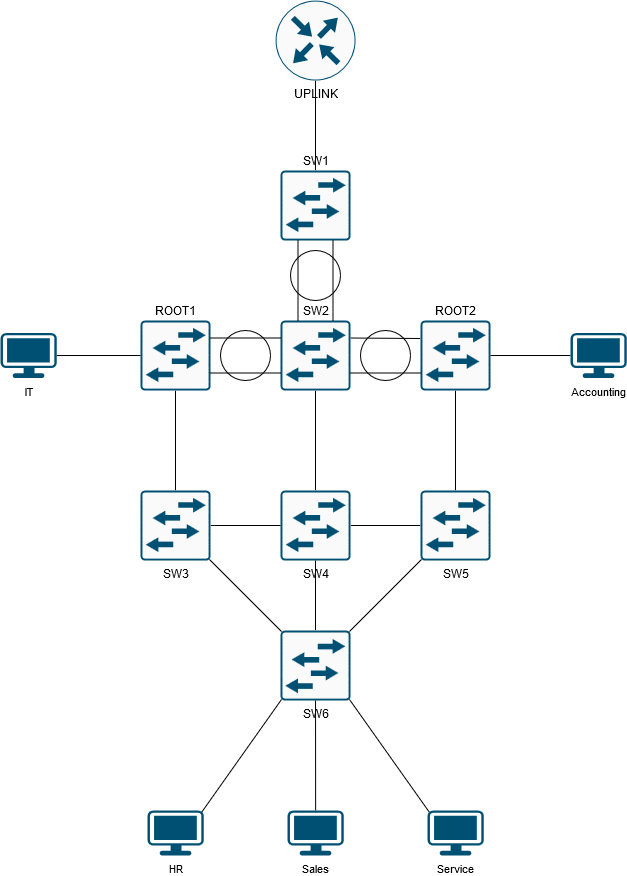

The diagram above was exported from draw.io. Its source (the exported page's mxGraphModel, read from the mxfile embedded in the PNG):
<mxGraphModel dx="813" dy="464" grid="1" gridSize="10" guides="1" tooltips="1" connect="1" arrows="1" fold="1" page="1" pageScale="1" pageWidth="850" pageHeight="1100" background="#ffffff" math="0" shadow="0">
  <root>
    <mxCell id="0" />
    <mxCell id="1" parent="0" />
    <mxCell id="8w7yhTRCY_h9q6t8OXNO-4" value="" style="rounded=0;orthogonalLoop=1;jettySize=auto;html=1;endArrow=none;endFill=0;" edge="1" parent="1" source="sqaEIB2ckPFIweZQN-Xu-7" target="sqaEIB2ckPFIweZQN-Xu-13">
      <mxGeometry relative="1" as="geometry" />
    </mxCell>
    <mxCell id="sqaEIB2ckPFIweZQN-Xu-7" value="UPLINK" style="sketch=0;points=[[0.5,0,0],[1,0.5,0],[0.5,1,0],[0,0.5,0],[0.145,0.145,0],[0.8555,0.145,0],[0.855,0.8555,0],[0.145,0.855,0]];verticalLabelPosition=bottom;html=1;verticalAlign=top;aspect=fixed;align=center;pointerEvents=1;shape=mxgraph.cisco19.rect;prIcon=router;fillColor=#FAFAFA;strokeColor=#005073;labelPosition=center;" parent="1" vertex="1">
      <mxGeometry x="395" width="80" height="80" as="geometry" />
    </mxCell>
    <mxCell id="8w7yhTRCY_h9q6t8OXNO-12" value="" style="edgeStyle=none;shape=connector;rounded=0;orthogonalLoop=1;jettySize=auto;html=1;strokeColor=default;align=center;verticalAlign=middle;fontFamily=Helvetica;fontSize=11;fontColor=default;labelBackgroundColor=default;endArrow=none;endFill=0;" edge="1" parent="1" source="sqaEIB2ckPFIweZQN-Xu-8" target="sqaEIB2ckPFIweZQN-Xu-11">
      <mxGeometry relative="1" as="geometry" />
    </mxCell>
    <mxCell id="8w7yhTRCY_h9q6t8OXNO-15" value="" style="edgeStyle=none;shape=connector;rounded=0;orthogonalLoop=1;jettySize=auto;html=1;strokeColor=default;align=center;verticalAlign=middle;fontFamily=Helvetica;fontSize=11;fontColor=default;labelBackgroundColor=default;endArrow=none;endFill=0;" edge="1" parent="1" source="sqaEIB2ckPFIweZQN-Xu-8" target="sqaEIB2ckPFIweZQN-Xu-12">
      <mxGeometry relative="1" as="geometry" />
    </mxCell>
    <mxCell id="sqaEIB2ckPFIweZQN-Xu-8" value="SW4" style="sketch=0;points=[[0.015,0.015,0],[0.985,0.015,0],[0.985,0.985,0],[0.015,0.985,0],[0.25,0,0],[0.5,0,0],[0.75,0,0],[1,0.25,0],[1,0.5,0],[1,0.75,0],[0.75,1,0],[0.5,1,0],[0.25,1,0],[0,0.75,0],[0,0.5,0],[0,0.25,0]];verticalLabelPosition=bottom;html=1;verticalAlign=top;aspect=fixed;align=center;pointerEvents=1;shape=mxgraph.cisco19.rect;prIcon=l2_switch;fillColor=#FAFAFA;strokeColor=#005073;labelPosition=center;" parent="1" vertex="1">
      <mxGeometry x="400" y="490" width="70" height="70" as="geometry" />
    </mxCell>
    <mxCell id="8w7yhTRCY_h9q6t8OXNO-11" value="" style="edgeStyle=none;shape=connector;rounded=0;orthogonalLoop=1;jettySize=auto;html=1;strokeColor=default;align=center;verticalAlign=middle;fontFamily=Helvetica;fontSize=11;fontColor=default;labelBackgroundColor=default;endArrow=none;endFill=0;" edge="1" parent="1" source="sqaEIB2ckPFIweZQN-Xu-9" target="sqaEIB2ckPFIweZQN-Xu-10">
      <mxGeometry relative="1" as="geometry" />
    </mxCell>
    <mxCell id="8w7yhTRCY_h9q6t8OXNO-14" value="" style="edgeStyle=none;shape=connector;rounded=0;orthogonalLoop=1;jettySize=auto;html=1;strokeColor=default;align=center;verticalAlign=middle;fontFamily=Helvetica;fontSize=11;fontColor=default;labelBackgroundColor=default;endArrow=none;endFill=0;" edge="1" parent="1" source="sqaEIB2ckPFIweZQN-Xu-9" target="sqaEIB2ckPFIweZQN-Xu-8">
      <mxGeometry relative="1" as="geometry" />
    </mxCell>
    <mxCell id="sqaEIB2ckPFIweZQN-Xu-9" value="SW3" style="sketch=0;points=[[0.015,0.015,0],[0.985,0.015,0],[0.985,0.985,0],[0.015,0.985,0],[0.25,0,0],[0.5,0,0],[0.75,0,0],[1,0.25,0],[1,0.5,0],[1,0.75,0],[0.75,1,0],[0.5,1,0],[0.25,1,0],[0,0.75,0],[0,0.5,0],[0,0.25,0]];verticalLabelPosition=bottom;html=1;verticalAlign=top;aspect=fixed;align=center;pointerEvents=1;shape=mxgraph.cisco19.rect;prIcon=l2_switch;fillColor=#FAFAFA;strokeColor=#005073;labelPosition=center;" parent="1" vertex="1">
      <mxGeometry x="260" y="490" width="70" height="70" as="geometry" />
    </mxCell>
    <mxCell id="sqaEIB2ckPFIweZQN-Xu-10" value="ROOT1" style="sketch=0;points=[[0.015,0.015,0],[0.985,0.015,0],[0.985,0.985,0],[0.015,0.985,0],[0.25,0,0],[0.5,0,0],[0.75,0,0],[1,0.25,0],[1,0.5,0],[1,0.75,0],[0.75,1,0],[0.5,1,0],[0.25,1,0],[0,0.75,0],[0,0.5,0],[0,0.25,0]];verticalLabelPosition=top;html=1;verticalAlign=bottom;aspect=fixed;align=center;pointerEvents=1;shape=mxgraph.cisco19.rect;prIcon=l2_switch;fillColor=#FAFAFA;strokeColor=#005073;labelPosition=center;" parent="1" vertex="1">
      <mxGeometry x="260" y="320" width="70" height="70" as="geometry" />
    </mxCell>
    <mxCell id="8w7yhTRCY_h9q6t8OXNO-9" style="edgeStyle=none;shape=connector;rounded=0;orthogonalLoop=1;jettySize=auto;html=1;exitX=1;exitY=0.25;exitDx=0;exitDy=0;exitPerimeter=0;strokeColor=default;align=center;verticalAlign=middle;fontFamily=Helvetica;fontSize=11;fontColor=default;labelBackgroundColor=default;endArrow=none;endFill=0;" edge="1" parent="1" source="sqaEIB2ckPFIweZQN-Xu-11">
      <mxGeometry relative="1" as="geometry">
        <mxPoint x="540" y="338" as="targetPoint" />
      </mxGeometry>
    </mxCell>
    <mxCell id="sqaEIB2ckPFIweZQN-Xu-11" value="SW2" style="sketch=0;points=[[0.015,0.015,0],[0.985,0.015,0],[0.985,0.985,0],[0.015,0.985,0],[0.25,0,0],[0.5,0,0],[0.75,0,0],[1,0.25,0],[1,0.5,0],[1,0.75,0],[0.75,1,0],[0.5,1,0],[0.25,1,0],[0,0.75,0],[0,0.5,0],[0,0.25,0]];verticalLabelPosition=top;html=1;verticalAlign=bottom;aspect=fixed;align=center;pointerEvents=1;shape=mxgraph.cisco19.rect;prIcon=l2_switch;fillColor=#FAFAFA;strokeColor=#005073;labelPosition=center;" parent="1" vertex="1">
      <mxGeometry x="400" y="320" width="70" height="70" as="geometry" />
    </mxCell>
    <mxCell id="8w7yhTRCY_h9q6t8OXNO-13" value="" style="edgeStyle=none;shape=connector;rounded=0;orthogonalLoop=1;jettySize=auto;html=1;strokeColor=default;align=center;verticalAlign=middle;fontFamily=Helvetica;fontSize=11;fontColor=default;labelBackgroundColor=default;endArrow=none;endFill=0;" edge="1" parent="1" source="sqaEIB2ckPFIweZQN-Xu-12" target="sqaEIB2ckPFIweZQN-Xu-14">
      <mxGeometry relative="1" as="geometry" />
    </mxCell>
    <mxCell id="sqaEIB2ckPFIweZQN-Xu-12" value="SW5" style="sketch=0;points=[[0.015,0.015,0],[0.985,0.015,0],[0.985,0.985,0],[0.015,0.985,0],[0.25,0,0],[0.5,0,0],[0.75,0,0],[1,0.25,0],[1,0.5,0],[1,0.75,0],[0.75,1,0],[0.5,1,0],[0.25,1,0],[0,0.75,0],[0,0.5,0],[0,0.25,0]];verticalLabelPosition=bottom;html=1;verticalAlign=top;aspect=fixed;align=center;pointerEvents=1;shape=mxgraph.cisco19.rect;prIcon=l2_switch;fillColor=#FAFAFA;strokeColor=#005073;" parent="1" vertex="1">
      <mxGeometry x="540" y="490" width="70" height="70" as="geometry" />
    </mxCell>
    <mxCell id="sqaEIB2ckPFIweZQN-Xu-14" value="ROOT2" style="sketch=0;points=[[0.015,0.015,0],[0.985,0.015,0],[0.985,0.985,0],[0.015,0.985,0],[0.25,0,0],[0.5,0,0],[0.75,0,0],[1,0.25,0],[1,0.5,0],[1,0.75,0],[0.75,1,0],[0.5,1,0],[0.25,1,0],[0,0.75,0],[0,0.5,0],[0,0.25,0]];verticalLabelPosition=top;html=1;verticalAlign=bottom;aspect=fixed;align=center;pointerEvents=1;shape=mxgraph.cisco19.rect;prIcon=l2_switch;fillColor=#FAFAFA;strokeColor=#005073;labelPosition=center;" parent="1" vertex="1">
      <mxGeometry x="540" y="320" width="70" height="70" as="geometry" />
    </mxCell>
    <mxCell id="sqaEIB2ckPFIweZQN-Xu-19" style="rounded=0;orthogonalLoop=1;jettySize=auto;html=1;exitX=1;exitY=0.25;exitDx=0;exitDy=0;exitPerimeter=0;entryX=0;entryY=0.25;entryDx=0;entryDy=0;entryPerimeter=0;strokeColor=none;endArrow=none;endFill=0;" parent="1" source="sqaEIB2ckPFIweZQN-Xu-13" target="sqaEIB2ckPFIweZQN-Xu-14" edge="1">
      <mxGeometry relative="1" as="geometry" />
    </mxCell>
    <mxCell id="sqaEIB2ckPFIweZQN-Xu-22" value="" style="ellipse;whiteSpace=wrap;html=1;aspect=fixed;fillColor=none;" parent="1" vertex="1">
      <mxGeometry x="480" y="330" width="50" height="50" as="geometry" />
    </mxCell>
    <mxCell id="8w7yhTRCY_h9q6t8OXNO-16" value="" style="edgeStyle=none;shape=connector;rounded=0;orthogonalLoop=1;jettySize=auto;html=1;strokeColor=default;align=center;verticalAlign=middle;fontFamily=Helvetica;fontSize=11;fontColor=default;labelBackgroundColor=default;endArrow=none;endFill=0;" edge="1" parent="1" source="sqaEIB2ckPFIweZQN-Xu-23" target="sqaEIB2ckPFIweZQN-Xu-8">
      <mxGeometry relative="1" as="geometry" />
    </mxCell>
    <mxCell id="sqaEIB2ckPFIweZQN-Xu-23" value="SW6" style="sketch=0;points=[[0.015,0.015,0],[0.985,0.015,0],[0.985,0.985,0],[0.015,0.985,0],[0.25,0,0],[0.5,0,0],[0.75,0,0],[1,0.25,0],[1,0.5,0],[1,0.75,0],[0.75,1,0],[0.5,1,0],[0.25,1,0],[0,0.75,0],[0,0.5,0],[0,0.25,0]];verticalLabelPosition=bottom;html=1;verticalAlign=top;aspect=fixed;align=center;pointerEvents=1;shape=mxgraph.cisco19.rect;prIcon=l2_switch;fillColor=#FAFAFA;strokeColor=#005073;direction=west;" parent="1" vertex="1">
      <mxGeometry x="400" y="630" width="70" height="70" as="geometry" />
    </mxCell>
    <mxCell id="8w7yhTRCY_h9q6t8OXNO-1" value="" style="rounded=0;orthogonalLoop=1;jettySize=auto;html=1;exitX=1;exitY=0.25;exitDx=0;exitDy=0;exitPerimeter=0;entryX=0;entryY=0.25;entryDx=0;entryDy=0;entryPerimeter=0;strokeColor=none;endArrow=none;endFill=0;" edge="1" parent="1" source="sqaEIB2ckPFIweZQN-Xu-10" target="sqaEIB2ckPFIweZQN-Xu-13">
      <mxGeometry relative="1" as="geometry">
        <mxPoint x="320" y="188" as="sourcePoint" />
        <mxPoint x="530" y="188" as="targetPoint" />
      </mxGeometry>
    </mxCell>
    <mxCell id="sqaEIB2ckPFIweZQN-Xu-13" value="SW1" style="sketch=0;points=[[0.015,0.015,0],[0.985,0.015,0],[0.985,0.985,0],[0.015,0.985,0],[0.25,0,0],[0.5,0,0],[0.75,0,0],[1,0.25,0],[1,0.5,0],[1,0.75,0],[0.75,1,0],[0.5,1,0],[0.25,1,0],[0,0.75,0],[0,0.5,0],[0,0.25,0]];verticalLabelPosition=top;html=1;verticalAlign=bottom;aspect=fixed;align=center;pointerEvents=1;shape=mxgraph.cisco19.rect;prIcon=l2_switch;fillColor=#FAFAFA;strokeColor=#005073;labelPosition=center;" parent="1" vertex="1">
      <mxGeometry x="400" y="170" width="70" height="70" as="geometry" />
    </mxCell>
    <mxCell id="8w7yhTRCY_h9q6t8OXNO-2" value="" style="ellipse;whiteSpace=wrap;html=1;aspect=fixed;fillColor=none;" vertex="1" parent="1">
      <mxGeometry x="410" y="250" width="50" height="50" as="geometry" />
    </mxCell>
    <mxCell id="8w7yhTRCY_h9q6t8OXNO-3" value="" style="ellipse;whiteSpace=wrap;html=1;aspect=fixed;fillColor=none;" vertex="1" parent="1">
      <mxGeometry x="340" y="330" width="50" height="50" as="geometry" />
    </mxCell>
    <mxCell id="8w7yhTRCY_h9q6t8OXNO-5" style="rounded=0;orthogonalLoop=1;jettySize=auto;html=1;exitX=0.25;exitY=1;exitDx=0;exitDy=0;exitPerimeter=0;entryX=0.25;entryY=0;entryDx=0;entryDy=0;entryPerimeter=0;endArrow=none;endFill=0;" edge="1" parent="1" source="sqaEIB2ckPFIweZQN-Xu-13" target="sqaEIB2ckPFIweZQN-Xu-11">
      <mxGeometry relative="1" as="geometry" />
    </mxCell>
    <mxCell id="8w7yhTRCY_h9q6t8OXNO-6" style="edgeStyle=none;shape=connector;rounded=0;orthogonalLoop=1;jettySize=auto;html=1;exitX=0.75;exitY=1;exitDx=0;exitDy=0;exitPerimeter=0;entryX=0.75;entryY=0;entryDx=0;entryDy=0;entryPerimeter=0;strokeColor=default;align=center;verticalAlign=middle;fontFamily=Helvetica;fontSize=11;fontColor=default;labelBackgroundColor=default;endArrow=none;endFill=0;" edge="1" parent="1" source="sqaEIB2ckPFIweZQN-Xu-13" target="sqaEIB2ckPFIweZQN-Xu-11">
      <mxGeometry relative="1" as="geometry" />
    </mxCell>
    <mxCell id="8w7yhTRCY_h9q6t8OXNO-7" style="edgeStyle=none;shape=connector;rounded=0;orthogonalLoop=1;jettySize=auto;html=1;exitX=0;exitY=0.25;exitDx=0;exitDy=0;exitPerimeter=0;entryX=1;entryY=0.25;entryDx=0;entryDy=0;entryPerimeter=0;strokeColor=default;align=center;verticalAlign=middle;fontFamily=Helvetica;fontSize=11;fontColor=default;labelBackgroundColor=default;endArrow=none;endFill=0;" edge="1" parent="1" source="sqaEIB2ckPFIweZQN-Xu-11" target="sqaEIB2ckPFIweZQN-Xu-10">
      <mxGeometry relative="1" as="geometry" />
    </mxCell>
    <mxCell id="8w7yhTRCY_h9q6t8OXNO-8" style="edgeStyle=none;shape=connector;rounded=0;orthogonalLoop=1;jettySize=auto;html=1;exitX=0;exitY=0.75;exitDx=0;exitDy=0;exitPerimeter=0;entryX=1;entryY=0.75;entryDx=0;entryDy=0;entryPerimeter=0;strokeColor=default;align=center;verticalAlign=middle;fontFamily=Helvetica;fontSize=11;fontColor=default;labelBackgroundColor=default;endArrow=none;endFill=0;" edge="1" parent="1" source="sqaEIB2ckPFIweZQN-Xu-11" target="sqaEIB2ckPFIweZQN-Xu-10">
      <mxGeometry relative="1" as="geometry" />
    </mxCell>
    <mxCell id="8w7yhTRCY_h9q6t8OXNO-10" style="edgeStyle=none;shape=connector;rounded=0;orthogonalLoop=1;jettySize=auto;html=1;exitX=1;exitY=0.75;exitDx=0;exitDy=0;exitPerimeter=0;entryX=0;entryY=0.75;entryDx=0;entryDy=0;entryPerimeter=0;strokeColor=default;align=center;verticalAlign=middle;fontFamily=Helvetica;fontSize=11;fontColor=default;labelBackgroundColor=default;endArrow=none;endFill=0;" edge="1" parent="1" source="sqaEIB2ckPFIweZQN-Xu-11" target="sqaEIB2ckPFIweZQN-Xu-14">
      <mxGeometry relative="1" as="geometry" />
    </mxCell>
    <mxCell id="8w7yhTRCY_h9q6t8OXNO-17" style="edgeStyle=none;shape=connector;rounded=0;orthogonalLoop=1;jettySize=auto;html=1;exitX=0.985;exitY=0.985;exitDx=0;exitDy=0;exitPerimeter=0;entryX=0.985;entryY=0.985;entryDx=0;entryDy=0;entryPerimeter=0;strokeColor=default;align=center;verticalAlign=middle;fontFamily=Helvetica;fontSize=11;fontColor=default;labelBackgroundColor=default;endArrow=none;endFill=0;" edge="1" parent="1" source="sqaEIB2ckPFIweZQN-Xu-23" target="sqaEIB2ckPFIweZQN-Xu-9">
      <mxGeometry relative="1" as="geometry" />
    </mxCell>
    <mxCell id="8w7yhTRCY_h9q6t8OXNO-18" style="edgeStyle=none;shape=connector;rounded=0;orthogonalLoop=1;jettySize=auto;html=1;exitX=0.015;exitY=0.985;exitDx=0;exitDy=0;exitPerimeter=0;entryX=0.015;entryY=0.985;entryDx=0;entryDy=0;entryPerimeter=0;strokeColor=default;align=center;verticalAlign=middle;fontFamily=Helvetica;fontSize=11;fontColor=default;labelBackgroundColor=default;endArrow=none;endFill=0;" edge="1" parent="1" source="sqaEIB2ckPFIweZQN-Xu-23" target="sqaEIB2ckPFIweZQN-Xu-12">
      <mxGeometry relative="1" as="geometry" />
    </mxCell>
    <mxCell id="8w7yhTRCY_h9q6t8OXNO-20" value="" style="edgeStyle=none;shape=connector;rounded=0;orthogonalLoop=1;jettySize=auto;html=1;strokeColor=default;align=center;verticalAlign=middle;fontFamily=Helvetica;fontSize=11;fontColor=default;labelBackgroundColor=default;endArrow=none;endFill=0;" edge="1" parent="1" source="8w7yhTRCY_h9q6t8OXNO-19" target="sqaEIB2ckPFIweZQN-Xu-10">
      <mxGeometry relative="1" as="geometry" />
    </mxCell>
    <mxCell id="8w7yhTRCY_h9q6t8OXNO-19" value="IT" style="points=[[0.03,0.03,0],[0.5,0,0],[0.97,0.03,0],[1,0.4,0],[0.97,0.745,0],[0.5,1,0],[0.03,0.745,0],[0,0.4,0]];verticalLabelPosition=bottom;sketch=0;html=1;verticalAlign=top;aspect=fixed;align=center;pointerEvents=1;shape=mxgraph.cisco19.workstation;fillColor=#005073;strokeColor=none;fontFamily=Helvetica;fontSize=11;fontColor=default;labelBackgroundColor=default;" vertex="1" parent="1">
      <mxGeometry x="120" y="332.5" width="56.25" height="45" as="geometry" />
    </mxCell>
    <mxCell id="8w7yhTRCY_h9q6t8OXNO-24" value="" style="edgeStyle=none;shape=connector;rounded=0;orthogonalLoop=1;jettySize=auto;html=1;strokeColor=default;align=center;verticalAlign=middle;fontFamily=Helvetica;fontSize=11;fontColor=default;labelBackgroundColor=default;endArrow=none;endFill=0;" edge="1" parent="1" source="8w7yhTRCY_h9q6t8OXNO-23" target="sqaEIB2ckPFIweZQN-Xu-14">
      <mxGeometry relative="1" as="geometry" />
    </mxCell>
    <mxCell id="8w7yhTRCY_h9q6t8OXNO-23" value="Accounting" style="points=[[0.03,0.03,0],[0.5,0,0],[0.97,0.03,0],[1,0.4,0],[0.97,0.745,0],[0.5,1,0],[0.03,0.745,0],[0,0.4,0]];verticalLabelPosition=bottom;sketch=0;html=1;verticalAlign=top;aspect=fixed;align=center;pointerEvents=1;shape=mxgraph.cisco19.workstation;fillColor=#005073;strokeColor=none;fontFamily=Helvetica;fontSize=11;fontColor=default;labelBackgroundColor=default;" vertex="1" parent="1">
      <mxGeometry x="690" y="332.5" width="56.25" height="45" as="geometry" />
    </mxCell>
    <mxCell id="8w7yhTRCY_h9q6t8OXNO-25" value="Service" style="points=[[0.03,0.03,0],[0.5,0,0],[0.97,0.03,0],[1,0.4,0],[0.97,0.745,0],[0.5,1,0],[0.03,0.745,0],[0,0.4,0]];verticalLabelPosition=bottom;sketch=0;html=1;verticalAlign=top;aspect=fixed;align=center;pointerEvents=1;shape=mxgraph.cisco19.workstation;fillColor=#005073;strokeColor=none;fontFamily=Helvetica;fontSize=11;fontColor=default;labelBackgroundColor=default;" vertex="1" parent="1">
      <mxGeometry x="546.88" y="810" width="56.25" height="45" as="geometry" />
    </mxCell>
    <mxCell id="8w7yhTRCY_h9q6t8OXNO-29" style="edgeStyle=none;shape=connector;rounded=0;orthogonalLoop=1;jettySize=auto;html=1;exitX=0.5;exitY=0;exitDx=0;exitDy=0;exitPerimeter=0;strokeColor=default;align=center;verticalAlign=middle;fontFamily=Helvetica;fontSize=11;fontColor=default;labelBackgroundColor=default;endArrow=none;endFill=0;" edge="1" parent="1" source="8w7yhTRCY_h9q6t8OXNO-26" target="sqaEIB2ckPFIweZQN-Xu-23">
      <mxGeometry relative="1" as="geometry" />
    </mxCell>
    <mxCell id="8w7yhTRCY_h9q6t8OXNO-26" value="Sales" style="points=[[0.03,0.03,0],[0.5,0,0],[0.97,0.03,0],[1,0.4,0],[0.97,0.745,0],[0.5,1,0],[0.03,0.745,0],[0,0.4,0]];verticalLabelPosition=bottom;sketch=0;html=1;verticalAlign=top;aspect=fixed;align=center;pointerEvents=1;shape=mxgraph.cisco19.workstation;fillColor=#005073;strokeColor=none;fontFamily=Helvetica;fontSize=11;fontColor=default;labelBackgroundColor=default;" vertex="1" parent="1">
      <mxGeometry x="407" y="810" width="56.25" height="45" as="geometry" />
    </mxCell>
    <mxCell id="8w7yhTRCY_h9q6t8OXNO-27" value="HR" style="points=[[0.03,0.03,0],[0.5,0,0],[0.97,0.03,0],[1,0.4,0],[0.97,0.745,0],[0.5,1,0],[0.03,0.745,0],[0,0.4,0]];verticalLabelPosition=bottom;sketch=0;html=1;verticalAlign=top;aspect=fixed;align=center;pointerEvents=1;shape=mxgraph.cisco19.workstation;fillColor=#005073;strokeColor=none;fontFamily=Helvetica;fontSize=11;fontColor=default;labelBackgroundColor=default;" vertex="1" parent="1">
      <mxGeometry x="266.88" y="810" width="56.25" height="45" as="geometry" />
    </mxCell>
    <mxCell id="8w7yhTRCY_h9q6t8OXNO-28" style="edgeStyle=none;shape=connector;rounded=0;orthogonalLoop=1;jettySize=auto;html=1;exitX=0.97;exitY=0.03;exitDx=0;exitDy=0;exitPerimeter=0;entryX=0.985;entryY=0.015;entryDx=0;entryDy=0;entryPerimeter=0;strokeColor=default;align=center;verticalAlign=middle;fontFamily=Helvetica;fontSize=11;fontColor=default;labelBackgroundColor=default;endArrow=none;endFill=0;" edge="1" parent="1" source="8w7yhTRCY_h9q6t8OXNO-27" target="sqaEIB2ckPFIweZQN-Xu-23">
      <mxGeometry relative="1" as="geometry" />
    </mxCell>
    <mxCell id="8w7yhTRCY_h9q6t8OXNO-30" style="edgeStyle=none;shape=connector;rounded=0;orthogonalLoop=1;jettySize=auto;html=1;exitX=0.03;exitY=0.03;exitDx=0;exitDy=0;exitPerimeter=0;entryX=0.015;entryY=0.015;entryDx=0;entryDy=0;entryPerimeter=0;strokeColor=default;align=center;verticalAlign=middle;fontFamily=Helvetica;fontSize=11;fontColor=default;labelBackgroundColor=default;endArrow=none;endFill=0;" edge="1" parent="1" source="8w7yhTRCY_h9q6t8OXNO-25" target="sqaEIB2ckPFIweZQN-Xu-23">
      <mxGeometry relative="1" as="geometry" />
    </mxCell>
  </root>
</mxGraphModel>